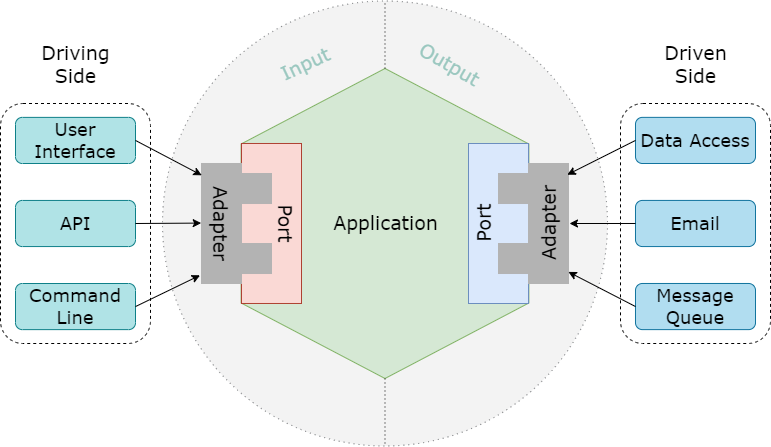

The diagram above was exported from draw.io. Its source (the exported page's mxGraphModel, read from the mxfile embedded in the PNG):
<mxGraphModel dx="2474" dy="853" grid="1" gridSize="10" guides="1" tooltips="1" connect="1" arrows="1" fold="1" page="1" pageScale="1" pageWidth="827" pageHeight="1169" math="0" shadow="0">
  <root>
    <mxCell id="0" />
    <mxCell id="1" parent="0" />
    <mxCell id="XCZNfw2N6oXSVQNk5UMX-60" value="" style="rounded=1;whiteSpace=wrap;html=1;fillColor=none;dashed=1;" vertex="1" parent="1">
      <mxGeometry x="-35" y="200" width="150" height="240" as="geometry" />
    </mxCell>
    <mxCell id="XCZNfw2N6oXSVQNk5UMX-61" value="" style="rounded=1;whiteSpace=wrap;html=1;fillColor=none;dashed=1;" vertex="1" parent="1">
      <mxGeometry x="585" y="200" width="150" height="240" as="geometry" />
    </mxCell>
    <mxCell id="XCZNfw2N6oXSVQNk5UMX-3" value="" style="ellipse;whiteSpace=wrap;html=1;aspect=fixed;fillColor=#eeeeee;strokeColor=#36393d;dashed=1;dashPattern=1 4;opacity=70;fontSize=19;fontStyle=0;fontFamily=Verdana;" vertex="1" parent="1">
      <mxGeometry x="127" y="97.49" width="445" height="445" as="geometry" />
    </mxCell>
    <mxCell id="XCZNfw2N6oXSVQNk5UMX-1" value="" style="shape=hexagon;perimeter=hexagonPerimeter2;whiteSpace=wrap;html=1;fixedSize=1;size=75.5;rotation=90;fillColor=#d5e8d4;strokeColor=#82b366;fontSize=19;fontStyle=0;fontFamily=Verdana;" vertex="1" parent="1">
      <mxGeometry x="194.5" y="176.12" width="310" height="287.75" as="geometry" />
    </mxCell>
    <mxCell id="XCZNfw2N6oXSVQNk5UMX-9" value="" style="endArrow=none;dashed=1;html=1;dashPattern=1 3;strokeWidth=1;rounded=0;entryX=0.5;entryY=0;entryDx=0;entryDy=0;exitX=0;exitY=0.5;exitDx=0;exitDy=0;fontSize=19;fontStyle=0;fontFamily=Verdana;" edge="1" parent="1" source="XCZNfw2N6oXSVQNk5UMX-1" target="XCZNfw2N6oXSVQNk5UMX-3">
      <mxGeometry width="50" height="50" relative="1" as="geometry">
        <mxPoint x="390" y="350" as="sourcePoint" />
        <mxPoint x="440" y="300" as="targetPoint" />
      </mxGeometry>
    </mxCell>
    <mxCell id="XCZNfw2N6oXSVQNk5UMX-10" value="" style="endArrow=none;dashed=1;html=1;dashPattern=1 3;strokeWidth=1;rounded=0;exitX=1;exitY=0.5;exitDx=0;exitDy=0;entryX=0.5;entryY=1;entryDx=0;entryDy=0;fontSize=19;fontStyle=0;fontFamily=Verdana;" edge="1" parent="1" source="XCZNfw2N6oXSVQNk5UMX-1" target="XCZNfw2N6oXSVQNk5UMX-3">
      <mxGeometry width="50" height="50" relative="1" as="geometry">
        <mxPoint x="390" y="350" as="sourcePoint" />
        <mxPoint x="440" y="300" as="targetPoint" />
      </mxGeometry>
    </mxCell>
    <mxCell id="XCZNfw2N6oXSVQNk5UMX-15" value="" style="rounded=0;whiteSpace=wrap;html=1;fillColor=#fad9d5;strokeColor=#ae4132;fontSize=19;fontStyle=0;fontFamily=Verdana;" vertex="1" parent="1">
      <mxGeometry x="206" y="239.99" width="60" height="160" as="geometry" />
    </mxCell>
    <mxCell id="XCZNfw2N6oXSVQNk5UMX-20" value="" style="group;fillColor=none;glass=1;fontSize=19;fontStyle=0;fontFamily=Verdana;" vertex="1" connectable="0" parent="1">
      <mxGeometry x="166" y="259.99" width="119" height="120" as="geometry" />
    </mxCell>
    <mxCell id="XCZNfw2N6oXSVQNk5UMX-17" value="" style="rounded=0;whiteSpace=wrap;html=1;fillColor=#B3B3B3;strokeColor=#B3B3B3;fontSize=19;fontStyle=0;fontFamily=Verdana;" vertex="1" parent="XCZNfw2N6oXSVQNk5UMX-20">
      <mxGeometry x="40" y="10.009999999999991" width="30" height="30.01" as="geometry" />
    </mxCell>
    <mxCell id="XCZNfw2N6oXSVQNk5UMX-16" value="" style="rounded=0;whiteSpace=wrap;html=1;fillColor=#B3B3B3;strokeColor=#B3B3B3;container=0;fontSize=19;fontStyle=0;fontFamily=Verdana;" vertex="1" parent="XCZNfw2N6oXSVQNk5UMX-20">
      <mxGeometry width="40" height="120" as="geometry">
        <mxRectangle width="50" height="40" as="alternateBounds" />
      </mxGeometry>
    </mxCell>
    <mxCell id="XCZNfw2N6oXSVQNk5UMX-18" value="" style="rounded=0;whiteSpace=wrap;html=1;fillColor=#B3B3B3;strokeColor=#B3B3B3;fontSize=19;fontStyle=0;fontFamily=Verdana;" vertex="1" parent="XCZNfw2N6oXSVQNk5UMX-20">
      <mxGeometry x="40" y="80.00999999999999" width="30" height="30.01" as="geometry" />
    </mxCell>
    <mxCell id="XCZNfw2N6oXSVQNk5UMX-21" value="Adapter" style="text;html=1;align=center;verticalAlign=middle;resizable=0;points=[];autosize=1;strokeColor=none;fillColor=none;rotation=90;fontSize=19;fontStyle=0;fontFamily=Verdana;" vertex="1" parent="XCZNfw2N6oXSVQNk5UMX-20">
      <mxGeometry x="-31" y="40" width="100" height="40" as="geometry" />
    </mxCell>
    <mxCell id="XCZNfw2N6oXSVQNk5UMX-22" value="Port" style="text;html=1;align=center;verticalAlign=middle;resizable=0;points=[];autosize=1;strokeColor=none;fillColor=none;rotation=90;fontSize=19;fontStyle=0;fontFamily=Verdana;" vertex="1" parent="XCZNfw2N6oXSVQNk5UMX-20">
      <mxGeometry x="54" y="40" width="60" height="40" as="geometry" />
    </mxCell>
    <mxCell id="XCZNfw2N6oXSVQNk5UMX-30" value="" style="group;rotation=-180;fontSize=19;fontStyle=0;fontFamily=Verdana;" vertex="1" connectable="0" parent="1">
      <mxGeometry x="433" y="240" width="136" height="160" as="geometry" />
    </mxCell>
    <mxCell id="XCZNfw2N6oXSVQNk5UMX-23" value="" style="rounded=0;whiteSpace=wrap;html=1;fillColor=#dae8fc;strokeColor=#6c8ebf;fontSize=19;direction=west;rotation=-180;fontStyle=0;fontFamily=Verdana;" vertex="1" parent="XCZNfw2N6oXSVQNk5UMX-30">
      <mxGeometry width="60" height="160" as="geometry" />
    </mxCell>
    <mxCell id="XCZNfw2N6oXSVQNk5UMX-24" value="" style="group;fillColor=none;glass=1;fontSize=19;direction=west;rotation=-180;fontStyle=0;fontFamily=Verdana;" vertex="1" connectable="0" parent="XCZNfw2N6oXSVQNk5UMX-30">
      <mxGeometry x="30" y="20" width="106" height="120" as="geometry" />
    </mxCell>
    <mxCell id="XCZNfw2N6oXSVQNk5UMX-25" value="" style="rounded=0;whiteSpace=wrap;html=1;fillColor=#B3B3B3;strokeColor=#B3B3B3;fontSize=19;direction=west;rotation=-180;fontStyle=0;fontFamily=Verdana;" vertex="1" parent="XCZNfw2N6oXSVQNk5UMX-24">
      <mxGeometry y="80" width="30" height="30.01" as="geometry" />
    </mxCell>
    <mxCell id="XCZNfw2N6oXSVQNk5UMX-26" value="" style="rounded=0;whiteSpace=wrap;html=1;fillColor=#B3B3B3;strokeColor=#B3B3B3;container=0;fontSize=19;direction=west;rotation=-180;fontStyle=0;fontFamily=Verdana;" vertex="1" parent="XCZNfw2N6oXSVQNk5UMX-24">
      <mxGeometry x="30" width="40" height="120" as="geometry">
        <mxRectangle width="50" height="40" as="alternateBounds" />
      </mxGeometry>
    </mxCell>
    <mxCell id="XCZNfw2N6oXSVQNk5UMX-27" value="" style="rounded=0;whiteSpace=wrap;html=1;fillColor=#B3B3B3;strokeColor=#B3B3B3;fontSize=19;direction=west;rotation=-180;fontStyle=0;fontFamily=Verdana;" vertex="1" parent="XCZNfw2N6oXSVQNk5UMX-24">
      <mxGeometry y="10" width="30" height="30.01" as="geometry" />
    </mxCell>
    <mxCell id="XCZNfw2N6oXSVQNk5UMX-28" value="Adapter" style="text;html=1;align=center;verticalAlign=middle;resizable=0;points=[];autosize=1;strokeColor=none;fillColor=none;rotation=-90;fontSize=19;fontStyle=0;fontFamily=Verdana;" vertex="1" parent="XCZNfw2N6oXSVQNk5UMX-24">
      <mxGeometry x="1" y="40" width="100" height="40" as="geometry" />
    </mxCell>
    <mxCell id="XCZNfw2N6oXSVQNk5UMX-29" value="Port" style="text;html=1;align=center;verticalAlign=middle;resizable=0;points=[];autosize=1;strokeColor=none;fillColor=none;rotation=-90;fontSize=19;fontStyle=0;fontFamily=Verdana;" vertex="1" parent="XCZNfw2N6oXSVQNk5UMX-30">
      <mxGeometry x="-14" y="60" width="60" height="40" as="geometry" />
    </mxCell>
    <mxCell id="XCZNfw2N6oXSVQNk5UMX-31" value="&lt;font style=&quot;font-size: 19px;&quot;&gt;Application&lt;/font&gt;" style="text;html=1;align=center;verticalAlign=middle;resizable=0;points=[];autosize=1;strokeColor=none;fillColor=none;fontColor=#000000;fontSize=19;fontStyle=0;fontFamily=Verdana;" vertex="1" parent="1">
      <mxGeometry x="284.5" y="299.99" width="130" height="40" as="geometry" />
    </mxCell>
    <mxCell id="XCZNfw2N6oXSVQNk5UMX-32" value="Input" style="text;html=1;align=center;verticalAlign=middle;resizable=0;points=[];autosize=1;strokeColor=none;fillColor=none;fontColor=#9AC7BF;fontSize=19;rotation=-25;fontStyle=0;fontFamily=Verdana;" vertex="1" parent="1">
      <mxGeometry x="234.5" y="141.12" width="70" height="40" as="geometry" />
    </mxCell>
    <mxCell id="XCZNfw2N6oXSVQNk5UMX-33" value="Output" style="text;html=1;align=center;verticalAlign=middle;resizable=0;points=[];autosize=1;strokeColor=none;fillColor=none;fontColor=#9AC7BF;fontSize=19;rotation=30;fontStyle=0;fontFamily=Verdana;" vertex="1" parent="1">
      <mxGeometry x="369" y="141.12" width="90" height="40" as="geometry" />
    </mxCell>
    <mxCell id="XCZNfw2N6oXSVQNk5UMX-35" value="Driving&lt;br&gt;Side" style="text;html=1;align=center;verticalAlign=middle;resizable=0;points=[];autosize=1;strokeColor=none;fillColor=none;fontSize=19;fontStyle=0;fontFamily=Verdana;" vertex="1" parent="1">
      <mxGeometry x="-5" y="131.12" width="90" height="60" as="geometry" />
    </mxCell>
    <mxCell id="XCZNfw2N6oXSVQNk5UMX-36" value="Driven&lt;br&gt;Side" style="text;html=1;align=center;verticalAlign=middle;resizable=0;points=[];autosize=1;strokeColor=none;fillColor=none;fontSize=19;fontStyle=0;fontFamily=Verdana;" vertex="1" parent="1">
      <mxGeometry x="615" y="131.12" width="90" height="60" as="geometry" />
    </mxCell>
    <mxCell id="XCZNfw2N6oXSVQNk5UMX-47" value="&lt;font&gt;Data Access&lt;/font&gt;" style="rounded=1;whiteSpace=wrap;html=1;fontSize=18;fontFamily=Verdana;fillColor=#b1ddf0;strokeColor=#10739e;" vertex="1" parent="1">
      <mxGeometry x="600" y="213.87" width="120" height="46.12" as="geometry" />
    </mxCell>
    <mxCell id="XCZNfw2N6oXSVQNk5UMX-49" value="&lt;font&gt;Email&lt;/font&gt;" style="rounded=1;whiteSpace=wrap;html=1;fontSize=18;fontFamily=Verdana;fillColor=#b1ddf0;strokeColor=#10739e;" vertex="1" parent="1">
      <mxGeometry x="600" y="296.93" width="120" height="46.12" as="geometry" />
    </mxCell>
    <mxCell id="XCZNfw2N6oXSVQNk5UMX-50" value="&lt;font&gt;Message Queue&lt;/font&gt;" style="rounded=1;whiteSpace=wrap;html=1;fontSize=18;fontFamily=Verdana;fillColor=#b1ddf0;strokeColor=#10739e;" vertex="1" parent="1">
      <mxGeometry x="600" y="379.99" width="120" height="46.12" as="geometry" />
    </mxCell>
    <mxCell id="XCZNfw2N6oXSVQNk5UMX-51" value="&lt;font&gt;User Interface&lt;/font&gt;" style="rounded=1;whiteSpace=wrap;html=1;fontSize=18;fontFamily=Verdana;fillColor=#b0e3e6;strokeColor=#0e8088;" vertex="1" parent="1">
      <mxGeometry x="-20" y="213.88" width="120" height="46.12" as="geometry" />
    </mxCell>
    <mxCell id="XCZNfw2N6oXSVQNk5UMX-52" value="&lt;font&gt;API&lt;/font&gt;" style="rounded=1;whiteSpace=wrap;html=1;fontSize=18;fontFamily=Verdana;fillColor=#b0e3e6;strokeColor=#0e8088;" vertex="1" parent="1">
      <mxGeometry x="-20" y="296.94" width="120" height="46.12" as="geometry" />
    </mxCell>
    <mxCell id="XCZNfw2N6oXSVQNk5UMX-53" value="Command Line" style="rounded=1;whiteSpace=wrap;html=1;fontSize=18;fontFamily=Verdana;fillColor=#b0e3e6;strokeColor=#0e8088;" vertex="1" parent="1">
      <mxGeometry x="-20" y="380" width="120" height="46.12" as="geometry" />
    </mxCell>
    <mxCell id="XCZNfw2N6oXSVQNk5UMX-54" value="" style="endArrow=classic;html=1;rounded=0;exitX=1;exitY=0.5;exitDx=0;exitDy=0;entryX=0.018;entryY=0.969;entryDx=0;entryDy=0;entryPerimeter=0;" edge="1" parent="1" source="XCZNfw2N6oXSVQNk5UMX-51" target="XCZNfw2N6oXSVQNk5UMX-21">
      <mxGeometry width="50" height="50" relative="1" as="geometry">
        <mxPoint x="390" y="460" as="sourcePoint" />
        <mxPoint x="440" y="410" as="targetPoint" />
      </mxGeometry>
    </mxCell>
    <mxCell id="XCZNfw2N6oXSVQNk5UMX-55" value="" style="endArrow=classic;html=1;rounded=0;entryX=0.496;entryY=0.983;entryDx=0;entryDy=0;entryPerimeter=0;exitX=1;exitY=0.5;exitDx=0;exitDy=0;" edge="1" parent="1" source="XCZNfw2N6oXSVQNk5UMX-52" target="XCZNfw2N6oXSVQNk5UMX-21">
      <mxGeometry width="50" height="50" relative="1" as="geometry">
        <mxPoint x="390" y="460" as="sourcePoint" />
        <mxPoint x="440" y="410" as="targetPoint" />
      </mxGeometry>
    </mxCell>
    <mxCell id="XCZNfw2N6oXSVQNk5UMX-56" value="" style="endArrow=classic;html=1;rounded=0;entryX=1.018;entryY=1.011;entryDx=0;entryDy=0;entryPerimeter=0;exitX=1;exitY=0.5;exitDx=0;exitDy=0;" edge="1" parent="1" source="XCZNfw2N6oXSVQNk5UMX-53" target="XCZNfw2N6oXSVQNk5UMX-21">
      <mxGeometry width="50" height="50" relative="1" as="geometry">
        <mxPoint x="390" y="460" as="sourcePoint" />
        <mxPoint x="440" y="410" as="targetPoint" />
      </mxGeometry>
    </mxCell>
    <mxCell id="XCZNfw2N6oXSVQNk5UMX-57" value="" style="endArrow=classic;html=1;rounded=0;entryX=0.988;entryY=0.945;entryDx=0;entryDy=0;entryPerimeter=0;exitX=0;exitY=0.5;exitDx=0;exitDy=0;" edge="1" parent="1" source="XCZNfw2N6oXSVQNk5UMX-47" target="XCZNfw2N6oXSVQNk5UMX-28">
      <mxGeometry width="50" height="50" relative="1" as="geometry">
        <mxPoint x="390" y="460" as="sourcePoint" />
        <mxPoint x="440" y="410" as="targetPoint" />
      </mxGeometry>
    </mxCell>
    <mxCell id="XCZNfw2N6oXSVQNk5UMX-59" value="" style="endArrow=classic;html=1;rounded=0;entryX=0.016;entryY=0.972;entryDx=0;entryDy=0;entryPerimeter=0;exitX=0;exitY=0.5;exitDx=0;exitDy=0;" edge="1" parent="1" source="XCZNfw2N6oXSVQNk5UMX-50" target="XCZNfw2N6oXSVQNk5UMX-28">
      <mxGeometry width="50" height="50" relative="1" as="geometry">
        <mxPoint x="390" y="460" as="sourcePoint" />
        <mxPoint x="440" y="410" as="targetPoint" />
      </mxGeometry>
    </mxCell>
    <mxCell id="XCZNfw2N6oXSVQNk5UMX-62" value="" style="endArrow=classic;html=1;rounded=0;exitX=0;exitY=0.5;exitDx=0;exitDy=0;" edge="1" parent="1" source="XCZNfw2N6oXSVQNk5UMX-49" target="XCZNfw2N6oXSVQNk5UMX-28">
      <mxGeometry width="50" height="50" relative="1" as="geometry">
        <mxPoint x="650" y="520" as="sourcePoint" />
        <mxPoint x="440" y="410" as="targetPoint" />
      </mxGeometry>
    </mxCell>
  </root>
</mxGraphModel>